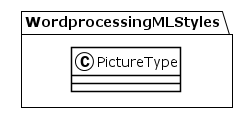

The diagram above was rendered by PlantUML. Its source (embedded in the PNG):
@startuml
!theme plain
package WordprocessingMLStyles {
class PictureType {
}
}
@enduml